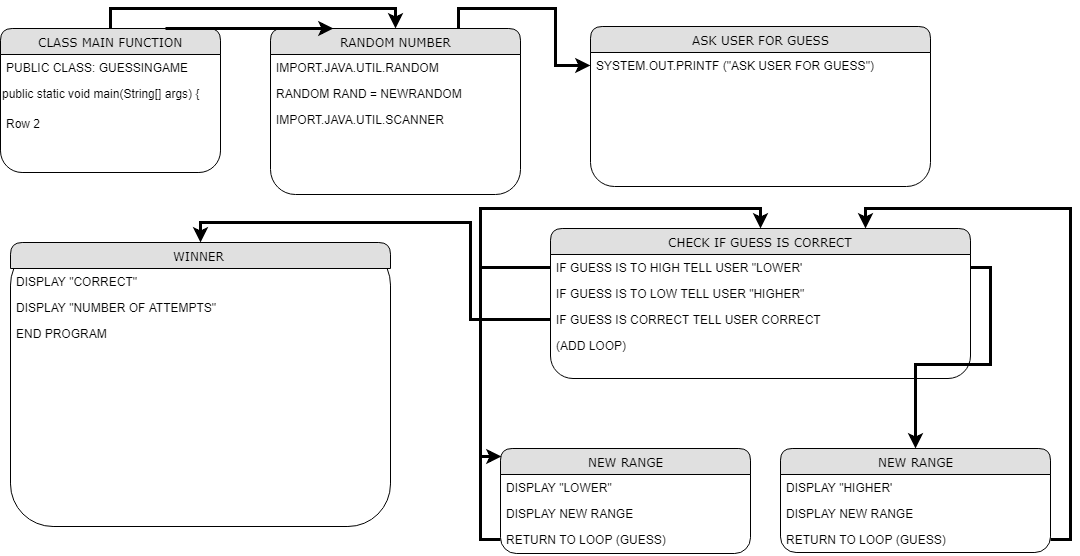

The diagram above was exported from draw.io. Its source (the exported page's mxGraphModel, read from the mxfile embedded in the PNG):
<mxGraphModel dx="1426" dy="1614" grid="1" gridSize="10" guides="1" tooltips="1" connect="1" arrows="1" fold="1" page="1" pageScale="1" pageWidth="1100" pageHeight="850" background="#ffffff" math="0" shadow="0">
  <root>
    <mxCell id="0" />
    <mxCell id="1" parent="0" />
    <mxCell id="33" style="edgeStyle=orthogonalEdgeStyle;rounded=0;html=1;exitX=0.5;exitY=0;entryX=0.5;entryY=0;jettySize=auto;orthogonalLoop=1;strokeWidth=3;" edge="1" parent="1" source="21ea969265ad0168-6" target="21ea969265ad0168-14">
      <mxGeometry relative="1" as="geometry" />
    </mxCell>
    <mxCell id="21ea969265ad0168-6" value="CLASS MAIN FUNCTION" style="swimlane;html=1;fontStyle=0;childLayout=stackLayout;horizontal=1;startSize=26;fillColor=#e0e0e0;horizontalStack=0;resizeParent=1;resizeLast=0;collapsible=1;marginBottom=0;swimlaneFillColor=#ffffff;align=center;rounded=1;shadow=0;comic=0;labelBackgroundColor=none;strokeColor=#000000;strokeWidth=1;fontFamily=Verdana;fontSize=12;fontColor=#000000;" parent="1" vertex="1">
      <mxGeometry x="30" width="220" height="144" as="geometry" />
    </mxCell>
    <mxCell id="21ea969265ad0168-7" value="PUBLIC CLASS: GUESSINGAME" style="text;html=1;strokeColor=none;fillColor=none;spacingLeft=4;spacingRight=4;whiteSpace=wrap;overflow=hidden;rotatable=0;points=[[0,0.5],[1,0.5]];portConstraint=eastwest;" parent="21ea969265ad0168-6" vertex="1">
      <mxGeometry y="26" width="220" height="26" as="geometry" />
    </mxCell>
    <mxCell id="2" value="public static void main(String[] args) {" style="text;html=1;" vertex="1" parent="21ea969265ad0168-6">
      <mxGeometry y="52" width="220" height="30" as="geometry" />
    </mxCell>
    <mxCell id="21ea969265ad0168-8" value="Row 2" style="text;html=1;strokeColor=none;fillColor=none;spacingLeft=4;spacingRight=4;whiteSpace=wrap;overflow=hidden;rotatable=0;points=[[0,0.5],[1,0.5]];portConstraint=eastwest;" parent="21ea969265ad0168-6" vertex="1">
      <mxGeometry y="82" width="220" height="26" as="geometry" />
    </mxCell>
    <mxCell id="21ea969265ad0168-10" value="WINNER&amp;nbsp;" style="swimlane;html=1;fontStyle=0;childLayout=stackLayout;horizontal=1;startSize=26;fillColor=#e0e0e0;horizontalStack=0;resizeParent=1;resizeLast=0;collapsible=1;marginBottom=0;swimlaneFillColor=#ffffff;align=center;rounded=1;shadow=0;comic=0;labelBackgroundColor=none;strokeColor=#000000;strokeWidth=1;fontFamily=Verdana;fontSize=12;fontColor=#000000;" parent="1" vertex="1">
      <mxGeometry x="40" y="214" width="380" height="284" as="geometry" />
    </mxCell>
    <mxCell id="21ea969265ad0168-12" value="DISPLAY &quot;CORRECT&quot;" style="text;html=1;strokeColor=none;fillColor=none;spacingLeft=4;spacingRight=4;whiteSpace=wrap;overflow=hidden;rotatable=0;points=[[0,0.5],[1,0.5]];portConstraint=eastwest;" parent="21ea969265ad0168-10" vertex="1">
      <mxGeometry y="26" width="380" height="26" as="geometry" />
    </mxCell>
    <mxCell id="21ea969265ad0168-52" value="DISPLAY &quot;NUMBER OF ATTEMPTS&quot;" style="text;html=1;strokeColor=none;fillColor=none;spacingLeft=4;spacingRight=4;whiteSpace=wrap;overflow=hidden;rotatable=0;points=[[0,0.5],[1,0.5]];portConstraint=eastwest;" parent="21ea969265ad0168-10" vertex="1">
      <mxGeometry y="52" width="380" height="26" as="geometry" />
    </mxCell>
    <mxCell id="21ea969265ad0168-13" value="END PROGRAM" style="text;html=1;strokeColor=none;fillColor=none;spacingLeft=4;spacingRight=4;whiteSpace=wrap;overflow=hidden;rotatable=0;points=[[0,0.5],[1,0.5]];portConstraint=eastwest;" parent="21ea969265ad0168-10" vertex="1">
      <mxGeometry y="78" width="380" height="26" as="geometry" />
    </mxCell>
    <mxCell id="35" style="edgeStyle=orthogonalEdgeStyle;rounded=0;html=1;exitX=0.75;exitY=0;entryX=0;entryY=0.5;jettySize=auto;orthogonalLoop=1;strokeWidth=3;" edge="1" parent="1" source="21ea969265ad0168-14" target="21ea969265ad0168-19">
      <mxGeometry relative="1" as="geometry" />
    </mxCell>
    <mxCell id="21ea969265ad0168-14" value="RANDOM NUMBER" style="swimlane;html=1;fontStyle=0;childLayout=stackLayout;horizontal=1;startSize=26;fillColor=#e0e0e0;horizontalStack=0;resizeParent=1;resizeLast=0;collapsible=1;marginBottom=0;swimlaneFillColor=#ffffff;align=center;rounded=1;shadow=0;comic=0;labelBackgroundColor=none;strokeColor=#000000;strokeWidth=1;fontFamily=Verdana;fontSize=12;fontColor=#000000;" parent="1" vertex="1">
      <mxGeometry x="300" width="250" height="166" as="geometry" />
    </mxCell>
    <mxCell id="21ea969265ad0168-15" value="IMPORT.JAVA.UTIL.RANDOM" style="text;html=1;strokeColor=none;fillColor=none;spacingLeft=4;spacingRight=4;whiteSpace=wrap;overflow=hidden;rotatable=0;points=[[0,0.5],[1,0.5]];portConstraint=eastwest;" parent="21ea969265ad0168-14" vertex="1">
      <mxGeometry y="26" width="250" height="26" as="geometry" />
    </mxCell>
    <mxCell id="21ea969265ad0168-16" value="RANDOM RAND = NEWRANDOM" style="text;html=1;strokeColor=none;fillColor=none;spacingLeft=4;spacingRight=4;whiteSpace=wrap;overflow=hidden;rotatable=0;points=[[0,0.5],[1,0.5]];portConstraint=eastwest;" parent="21ea969265ad0168-14" vertex="1">
      <mxGeometry y="52" width="250" height="26" as="geometry" />
    </mxCell>
    <mxCell id="21ea969265ad0168-17" value="IMPORT.JAVA.UTIL.SCANNER" style="text;html=1;strokeColor=none;fillColor=none;spacingLeft=4;spacingRight=4;whiteSpace=wrap;overflow=hidden;rotatable=0;points=[[0,0.5],[1,0.5]];portConstraint=eastwest;" parent="21ea969265ad0168-14" vertex="1">
      <mxGeometry y="78" width="250" height="26" as="geometry" />
    </mxCell>
    <mxCell id="21ea969265ad0168-18" value="ASK USER FOR GUESS" style="swimlane;html=1;fontStyle=0;childLayout=stackLayout;horizontal=1;startSize=26;fillColor=#e0e0e0;horizontalStack=0;resizeParent=1;resizeLast=0;collapsible=1;marginBottom=0;swimlaneFillColor=#ffffff;align=center;rounded=1;shadow=0;comic=0;labelBackgroundColor=none;strokeColor=#000000;strokeWidth=1;fontFamily=Verdana;fontSize=12;fontColor=#000000;" parent="1" vertex="1">
      <mxGeometry x="620" y="-2" width="340" height="160" as="geometry" />
    </mxCell>
    <mxCell id="21ea969265ad0168-19" value="SYSTEM.OUT.PRINTF (&quot;ASK USER FOR GUESS&quot;)" style="text;html=1;strokeColor=none;fillColor=none;spacingLeft=4;spacingRight=4;whiteSpace=wrap;overflow=hidden;rotatable=0;points=[[0,0.5],[1,0.5]];portConstraint=eastwest;" parent="21ea969265ad0168-18" vertex="1">
      <mxGeometry y="26" width="340" height="26" as="geometry" />
    </mxCell>
    <mxCell id="21ea969265ad0168-22" value="CHECK IF GUESS IS CORRECT" style="swimlane;html=1;fontStyle=0;childLayout=stackLayout;horizontal=1;startSize=26;fillColor=#e0e0e0;horizontalStack=0;resizeParent=1;resizeLast=0;collapsible=1;marginBottom=0;swimlaneFillColor=#ffffff;align=center;rounded=1;shadow=0;comic=0;labelBackgroundColor=none;strokeColor=#000000;strokeWidth=1;fontFamily=Verdana;fontSize=12;fontColor=#000000;" parent="1" vertex="1">
      <mxGeometry x="580" y="200" width="420" height="150" as="geometry" />
    </mxCell>
    <mxCell id="21ea969265ad0168-23" value="IF GUESS IS TO HIGH TELL USER &quot;LOWER'&amp;nbsp;" style="text;html=1;strokeColor=none;fillColor=none;spacingLeft=4;spacingRight=4;whiteSpace=wrap;overflow=hidden;rotatable=0;points=[[0,0.5],[1,0.5]];portConstraint=eastwest;" parent="21ea969265ad0168-22" vertex="1">
      <mxGeometry y="26" width="420" height="26" as="geometry" />
    </mxCell>
    <mxCell id="21ea969265ad0168-24" value="IF GUESS IS TO LOW TELL USER &quot;HIGHER&quot;" style="text;html=1;strokeColor=none;fillColor=none;spacingLeft=4;spacingRight=4;whiteSpace=wrap;overflow=hidden;rotatable=0;points=[[0,0.5],[1,0.5]];portConstraint=eastwest;" parent="21ea969265ad0168-22" vertex="1">
      <mxGeometry y="52" width="420" height="26" as="geometry" />
    </mxCell>
    <mxCell id="21ea969265ad0168-20" value="IF GUESS IS CORRECT TELL USER CORRECT" style="text;html=1;strokeColor=none;fillColor=none;spacingLeft=4;spacingRight=4;whiteSpace=wrap;overflow=hidden;rotatable=0;points=[[0,0.5],[1,0.5]];portConstraint=eastwest;" parent="21ea969265ad0168-22" vertex="1">
      <mxGeometry y="78" width="420" height="26" as="geometry" />
    </mxCell>
    <mxCell id="20" value="(ADD LOOP)" style="text;html=1;strokeColor=none;fillColor=none;spacingLeft=4;spacingRight=4;whiteSpace=wrap;overflow=hidden;rotatable=0;points=[[0,0.5],[1,0.5]];portConstraint=eastwest;" vertex="1" parent="21ea969265ad0168-22">
      <mxGeometry y="104" width="420" height="26" as="geometry" />
    </mxCell>
    <mxCell id="21ea969265ad0168-26" value="NEW RANGE" style="swimlane;html=1;fontStyle=0;childLayout=stackLayout;horizontal=1;startSize=26;fillColor=#e0e0e0;horizontalStack=0;resizeParent=1;resizeLast=0;collapsible=1;marginBottom=0;swimlaneFillColor=#ffffff;align=center;rounded=1;shadow=0;comic=0;labelBackgroundColor=none;strokeColor=#000000;strokeWidth=1;fontFamily=Verdana;fontSize=12;fontColor=#000000;" parent="1" vertex="1">
      <mxGeometry x="810" y="420" width="270" height="104" as="geometry" />
    </mxCell>
    <mxCell id="21ea969265ad0168-27" value="DISPLAY &quot;HIGHER'" style="text;html=1;strokeColor=none;fillColor=none;spacingLeft=4;spacingRight=4;whiteSpace=wrap;overflow=hidden;rotatable=0;points=[[0,0.5],[1,0.5]];portConstraint=eastwest;" parent="21ea969265ad0168-26" vertex="1">
      <mxGeometry y="26" width="270" height="26" as="geometry" />
    </mxCell>
    <mxCell id="21ea969265ad0168-28" value="DISPLAY NEW RANGE" style="text;html=1;strokeColor=none;fillColor=none;spacingLeft=4;spacingRight=4;whiteSpace=wrap;overflow=hidden;rotatable=0;points=[[0,0.5],[1,0.5]];portConstraint=eastwest;" parent="21ea969265ad0168-26" vertex="1">
      <mxGeometry y="52" width="270" height="26" as="geometry" />
    </mxCell>
    <mxCell id="21ea969265ad0168-29" value="RETURN TO LOOP (GUESS)" style="text;html=1;strokeColor=none;fillColor=none;spacingLeft=4;spacingRight=4;whiteSpace=wrap;overflow=hidden;rotatable=0;points=[[0,0.5],[1,0.5]];portConstraint=eastwest;" parent="21ea969265ad0168-26" vertex="1">
      <mxGeometry y="78" width="270" height="26" as="geometry" />
    </mxCell>
    <mxCell id="11" value="NEW RANGE" style="swimlane;html=1;fontStyle=0;childLayout=stackLayout;horizontal=1;startSize=26;fillColor=#e0e0e0;horizontalStack=0;resizeParent=1;resizeLast=0;collapsible=1;marginBottom=0;swimlaneFillColor=#ffffff;align=center;rounded=1;shadow=0;comic=0;labelBackgroundColor=none;strokeColor=#000000;strokeWidth=1;fontFamily=Verdana;fontSize=12;fontColor=#000000;" vertex="1" parent="1">
      <mxGeometry x="530" y="420" width="250" height="105" as="geometry" />
    </mxCell>
    <mxCell id="13" value="DISPLAY &quot;LOWER&quot;" style="text;html=1;strokeColor=none;fillColor=none;spacingLeft=4;spacingRight=4;whiteSpace=wrap;overflow=hidden;rotatable=0;points=[[0,0.5],[1,0.5]];portConstraint=eastwest;" vertex="1" parent="11">
      <mxGeometry y="26" width="250" height="26" as="geometry" />
    </mxCell>
    <mxCell id="14" value="DISPLAY NEW RANGE" style="text;html=1;strokeColor=none;fillColor=none;spacingLeft=4;spacingRight=4;whiteSpace=wrap;overflow=hidden;rotatable=0;points=[[0,0.5],[1,0.5]];portConstraint=eastwest;" vertex="1" parent="11">
      <mxGeometry y="52" width="250" height="26" as="geometry" />
    </mxCell>
    <mxCell id="21ea969265ad0168-9" value="RETURN TO LOOP (GUESS)" style="text;html=1;strokeColor=none;fillColor=none;spacingLeft=4;spacingRight=4;whiteSpace=wrap;overflow=hidden;rotatable=0;points=[[0,0.5],[1,0.5]];portConstraint=eastwest;" parent="11" vertex="1">
      <mxGeometry y="78" width="250" height="26" as="geometry" />
    </mxCell>
    <mxCell id="27" style="edgeStyle=none;rounded=0;html=1;exitX=1;exitY=0.5;jettySize=auto;orthogonalLoop=1;strokeWidth=3;" edge="1" parent="11" source="14" target="14">
      <mxGeometry relative="1" as="geometry" />
    </mxCell>
    <mxCell id="17" style="edgeStyle=none;rounded=0;html=1;exitX=0.75;exitY=0;entryX=0.25;entryY=0;jettySize=auto;orthogonalLoop=1;strokeWidth=3;" edge="1" parent="1" source="21ea969265ad0168-6" target="21ea969265ad0168-14">
      <mxGeometry relative="1" as="geometry" />
    </mxCell>
    <mxCell id="28" style="edgeStyle=orthogonalEdgeStyle;rounded=0;html=1;exitX=0;exitY=0.5;entryX=0.004;entryY=0.076;entryPerimeter=0;jettySize=auto;orthogonalLoop=1;strokeWidth=3;" edge="1" parent="1" source="21ea969265ad0168-23" target="11">
      <mxGeometry relative="1" as="geometry" />
    </mxCell>
    <mxCell id="29" style="edgeStyle=orthogonalEdgeStyle;rounded=0;html=1;exitX=1;exitY=0.5;jettySize=auto;orthogonalLoop=1;strokeWidth=3;" edge="1" parent="1" source="21ea969265ad0168-23" target="21ea969265ad0168-26">
      <mxGeometry relative="1" as="geometry" />
    </mxCell>
    <mxCell id="30" style="edgeStyle=orthogonalEdgeStyle;rounded=0;html=1;exitX=1;exitY=0.5;entryX=0.75;entryY=0;jettySize=auto;orthogonalLoop=1;strokeWidth=3;" edge="1" parent="1" source="21ea969265ad0168-29" target="21ea969265ad0168-22">
      <mxGeometry relative="1" as="geometry" />
    </mxCell>
    <mxCell id="31" style="edgeStyle=orthogonalEdgeStyle;rounded=0;html=1;exitX=0;exitY=0.5;entryX=0.5;entryY=0;jettySize=auto;orthogonalLoop=1;strokeWidth=3;" edge="1" parent="1" source="21ea969265ad0168-9" target="21ea969265ad0168-22">
      <mxGeometry relative="1" as="geometry" />
    </mxCell>
    <mxCell id="32" style="edgeStyle=orthogonalEdgeStyle;rounded=0;html=1;exitX=0;exitY=0.5;entryX=0.5;entryY=0;jettySize=auto;orthogonalLoop=1;strokeWidth=3;" edge="1" parent="1" source="21ea969265ad0168-20" target="21ea969265ad0168-10">
      <mxGeometry relative="1" as="geometry" />
    </mxCell>
  </root>
</mxGraphModel>